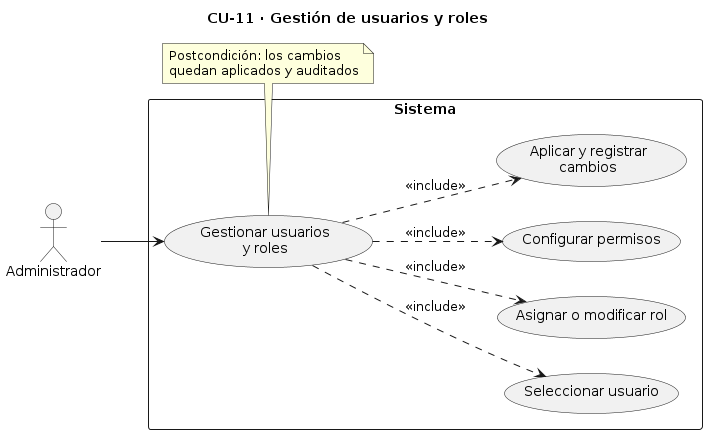

The diagram above was rendered by PlantUML. Its source (embedded in the PNG):
@startuml
title CU-11 · Gestión de usuarios y roles

left to right direction

actor Administrador

rectangle Sistema {
  usecase "Gestionar usuarios\ny roles" as UC11
  usecase "Seleccionar usuario" as UC11a
  usecase "Asignar o modificar rol" as UC11b
  usecase "Configurar permisos" as UC11c
  usecase "Aplicar y registrar\ncambios" as UC11d
}

Administrador --> UC11

UC11 ..> UC11a : <<include>>
UC11 ..> UC11b : <<include>>
UC11 ..> UC11c : <<include>>
UC11 ..> UC11d : <<include>>

note bottom of UC11
  Postcondición: los cambios
  quedan aplicados y auditados
end note
@enduml